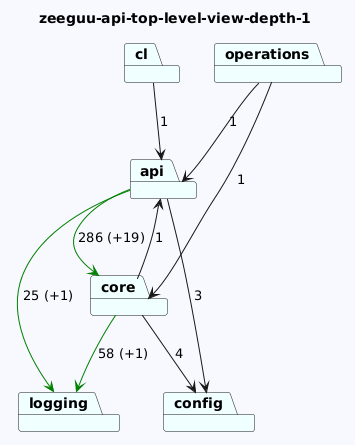

The diagram above was rendered by PlantUML. Its source (embedded in the PNG):
@startuml
skinparam backgroundColor GhostWhite
title zeeguu-api-top-level-view-depth-1
package "config" #Azure
package "operations" #Azure
package "logging" #Azure
package "api" #Azure
package "core" #Azure
package "cl" #Azure

"operations"-->"api"  : 1
"operations"-->"core"  : 1

"api"-->"logging" #Green : 25 (+1)
"api"-->"config"  : 3
"api"-->"core" #Green : 286 (+19)
"core"-->"logging" #Green : 58 (+1)
"core"-->"config"  : 4
"core"-->"api"  : 1
"cl"-->"api"  : 1
@enduml